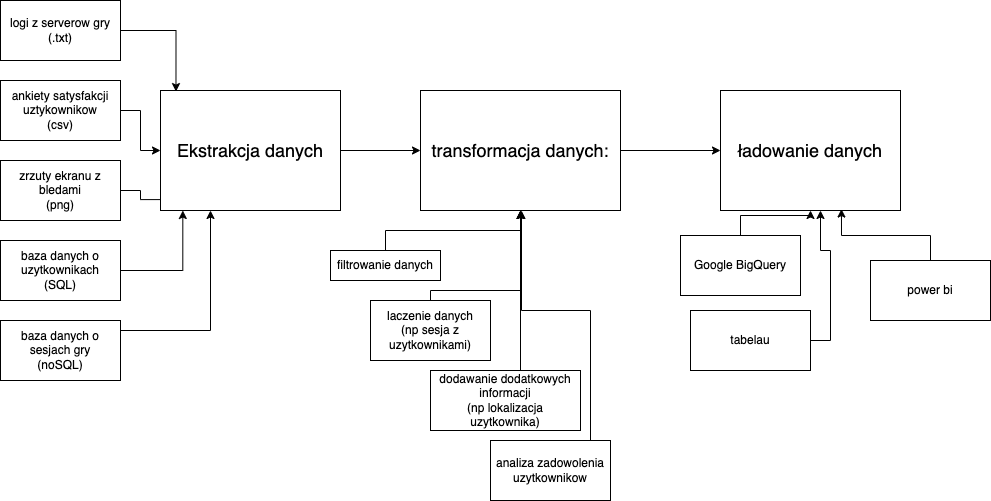

The diagram above was exported from draw.io. Its source (the exported page's mxGraphModel, read from the mxfile embedded in the PNG):
<mxGraphModel dx="954" dy="540" grid="1" gridSize="10" guides="1" tooltips="1" connect="1" arrows="1" fold="1" page="1" pageScale="1" pageWidth="827" pageHeight="1169" math="0" shadow="0">
  <root>
    <mxCell id="0" />
    <mxCell id="1" parent="0" />
    <mxCell id="Q9dEnLyItnckeLrdvwgd-10" style="edgeStyle=orthogonalEdgeStyle;rounded=0;orthogonalLoop=1;jettySize=auto;html=1;entryX=0.086;entryY=0.009;entryDx=0;entryDy=0;entryPerimeter=0;" parent="1" source="Q9dEnLyItnckeLrdvwgd-1" target="Q9dEnLyItnckeLrdvwgd-6" edge="1">
      <mxGeometry relative="1" as="geometry" />
    </mxCell>
    <mxCell id="Q9dEnLyItnckeLrdvwgd-1" value="logi z serverow gry&lt;br&gt;(.txt)" style="rounded=0;whiteSpace=wrap;html=1;" parent="1" vertex="1">
      <mxGeometry x="40" y="60" width="120" height="60" as="geometry" />
    </mxCell>
    <mxCell id="Q9dEnLyItnckeLrdvwgd-7" value="" style="edgeStyle=orthogonalEdgeStyle;rounded=0;orthogonalLoop=1;jettySize=auto;html=1;" parent="1" source="Q9dEnLyItnckeLrdvwgd-2" target="Q9dEnLyItnckeLrdvwgd-6" edge="1">
      <mxGeometry relative="1" as="geometry" />
    </mxCell>
    <mxCell id="Q9dEnLyItnckeLrdvwgd-2" value="ankiety satysfakcji uztykownikow&lt;br&gt;(csv)" style="rounded=0;whiteSpace=wrap;html=1;" parent="1" vertex="1">
      <mxGeometry x="40" y="140" width="120" height="60" as="geometry" />
    </mxCell>
    <mxCell id="Q9dEnLyItnckeLrdvwgd-11" style="edgeStyle=orthogonalEdgeStyle;rounded=0;orthogonalLoop=1;jettySize=auto;html=1;entryX=0.143;entryY=0.909;entryDx=0;entryDy=0;entryPerimeter=0;" parent="1" source="Q9dEnLyItnckeLrdvwgd-3" target="Q9dEnLyItnckeLrdvwgd-6" edge="1">
      <mxGeometry relative="1" as="geometry" />
    </mxCell>
    <mxCell id="Q9dEnLyItnckeLrdvwgd-3" value="zrzuty ekranu z bledami&lt;br&gt;(png)" style="rounded=0;whiteSpace=wrap;html=1;" parent="1" vertex="1">
      <mxGeometry x="40" y="220" width="120" height="60" as="geometry" />
    </mxCell>
    <mxCell id="Q9dEnLyItnckeLrdvwgd-12" style="edgeStyle=orthogonalEdgeStyle;rounded=0;orthogonalLoop=1;jettySize=auto;html=1;entryX=0.124;entryY=1;entryDx=0;entryDy=0;entryPerimeter=0;" parent="1" source="Q9dEnLyItnckeLrdvwgd-4" target="Q9dEnLyItnckeLrdvwgd-6" edge="1">
      <mxGeometry relative="1" as="geometry" />
    </mxCell>
    <mxCell id="Q9dEnLyItnckeLrdvwgd-4" value="baza danych o uzytkownikach&lt;br&gt;(SQL)" style="whiteSpace=wrap;html=1;" parent="1" vertex="1">
      <mxGeometry x="40" y="300" width="120" height="60" as="geometry" />
    </mxCell>
    <mxCell id="Q9dEnLyItnckeLrdvwgd-13" style="edgeStyle=orthogonalEdgeStyle;rounded=0;orthogonalLoop=1;jettySize=auto;html=1;" parent="1" source="Q9dEnLyItnckeLrdvwgd-5" target="Q9dEnLyItnckeLrdvwgd-6" edge="1">
      <mxGeometry relative="1" as="geometry">
        <Array as="points">
          <mxPoint x="250" y="390" />
        </Array>
      </mxGeometry>
    </mxCell>
    <mxCell id="Q9dEnLyItnckeLrdvwgd-5" value="baza danych o sesjach gry&lt;br&gt;(noSQL)" style="whiteSpace=wrap;html=1;" parent="1" vertex="1">
      <mxGeometry x="40" y="380" width="120" height="60" as="geometry" />
    </mxCell>
    <mxCell id="Q9dEnLyItnckeLrdvwgd-15" value="" style="edgeStyle=orthogonalEdgeStyle;rounded=0;orthogonalLoop=1;jettySize=auto;html=1;" parent="1" source="Q9dEnLyItnckeLrdvwgd-6" target="Q9dEnLyItnckeLrdvwgd-14" edge="1">
      <mxGeometry relative="1" as="geometry" />
    </mxCell>
    <mxCell id="Q9dEnLyItnckeLrdvwgd-6" value="&lt;font style=&quot;font-size: 18px;&quot;&gt;Ekstrakcja danych&lt;/font&gt;" style="rounded=0;whiteSpace=wrap;html=1;" parent="1" vertex="1">
      <mxGeometry x="200" y="150" width="180" height="120" as="geometry" />
    </mxCell>
    <mxCell id="ZduKrqyegUgsE7W9xIfa-10" value="" style="edgeStyle=orthogonalEdgeStyle;rounded=0;orthogonalLoop=1;jettySize=auto;html=1;" edge="1" parent="1" source="Q9dEnLyItnckeLrdvwgd-14" target="ZduKrqyegUgsE7W9xIfa-9">
      <mxGeometry relative="1" as="geometry" />
    </mxCell>
    <mxCell id="Q9dEnLyItnckeLrdvwgd-14" value="&lt;font style=&quot;font-size: 18px;&quot;&gt;transformacja danych:&lt;/font&gt;" style="rounded=0;whiteSpace=wrap;html=1;" parent="1" vertex="1">
      <mxGeometry x="460" y="150" width="200" height="120" as="geometry" />
    </mxCell>
    <mxCell id="ZduKrqyegUgsE7W9xIfa-5" style="edgeStyle=orthogonalEdgeStyle;rounded=0;orthogonalLoop=1;jettySize=auto;html=1;" edge="1" parent="1" source="ZduKrqyegUgsE7W9xIfa-1" target="Q9dEnLyItnckeLrdvwgd-14">
      <mxGeometry relative="1" as="geometry" />
    </mxCell>
    <mxCell id="ZduKrqyegUgsE7W9xIfa-1" value="filtrowanie danych" style="rounded=0;whiteSpace=wrap;html=1;" vertex="1" parent="1">
      <mxGeometry x="370" y="310" width="110" height="30" as="geometry" />
    </mxCell>
    <mxCell id="ZduKrqyegUgsE7W9xIfa-6" style="edgeStyle=orthogonalEdgeStyle;rounded=0;orthogonalLoop=1;jettySize=auto;html=1;" edge="1" parent="1" source="ZduKrqyegUgsE7W9xIfa-2" target="Q9dEnLyItnckeLrdvwgd-14">
      <mxGeometry relative="1" as="geometry">
        <Array as="points">
          <mxPoint x="470" y="350" />
          <mxPoint x="560" y="350" />
        </Array>
      </mxGeometry>
    </mxCell>
    <mxCell id="ZduKrqyegUgsE7W9xIfa-2" value="laczenie danych&lt;br&gt;(np sesja z uzytkownikami)" style="rounded=0;whiteSpace=wrap;html=1;" vertex="1" parent="1">
      <mxGeometry x="410" y="360" width="120" height="60" as="geometry" />
    </mxCell>
    <mxCell id="ZduKrqyegUgsE7W9xIfa-7" style="edgeStyle=orthogonalEdgeStyle;rounded=0;orthogonalLoop=1;jettySize=auto;html=1;" edge="1" parent="1" source="ZduKrqyegUgsE7W9xIfa-3" target="Q9dEnLyItnckeLrdvwgd-14">
      <mxGeometry relative="1" as="geometry">
        <mxPoint x="600" y="290" as="targetPoint" />
        <Array as="points">
          <mxPoint x="560" y="330" />
          <mxPoint x="560" y="330" />
        </Array>
      </mxGeometry>
    </mxCell>
    <mxCell id="ZduKrqyegUgsE7W9xIfa-3" value="dodawanie dodatkowych informacji&lt;br&gt;(np lokalizacja uzytkownika)" style="rounded=0;whiteSpace=wrap;html=1;" vertex="1" parent="1">
      <mxGeometry x="470" y="430" width="150" height="60" as="geometry" />
    </mxCell>
    <mxCell id="ZduKrqyegUgsE7W9xIfa-8" style="edgeStyle=orthogonalEdgeStyle;rounded=0;orthogonalLoop=1;jettySize=auto;html=1;" edge="1" parent="1" source="ZduKrqyegUgsE7W9xIfa-4" target="Q9dEnLyItnckeLrdvwgd-14">
      <mxGeometry relative="1" as="geometry">
        <mxPoint x="600" y="330" as="targetPoint" />
        <Array as="points">
          <mxPoint x="630" y="370" />
          <mxPoint x="561" y="370" />
        </Array>
      </mxGeometry>
    </mxCell>
    <mxCell id="ZduKrqyegUgsE7W9xIfa-4" value="analiza zadowolenia uzytkownikow" style="rounded=0;whiteSpace=wrap;html=1;" vertex="1" parent="1">
      <mxGeometry x="530" y="500" width="120" height="60" as="geometry" />
    </mxCell>
    <mxCell id="ZduKrqyegUgsE7W9xIfa-9" value="&lt;font style=&quot;font-size: 18px;&quot;&gt;ładowanie danych&lt;/font&gt;" style="rounded=0;whiteSpace=wrap;html=1;" vertex="1" parent="1">
      <mxGeometry x="760" y="150" width="180" height="120" as="geometry" />
    </mxCell>
    <mxCell id="ZduKrqyegUgsE7W9xIfa-12" value="" style="edgeStyle=orthogonalEdgeStyle;rounded=0;orthogonalLoop=1;jettySize=auto;html=1;" edge="1" parent="1" source="ZduKrqyegUgsE7W9xIfa-11" target="ZduKrqyegUgsE7W9xIfa-9">
      <mxGeometry relative="1" as="geometry" />
    </mxCell>
    <mxCell id="ZduKrqyegUgsE7W9xIfa-11" value="Google BigQuery" style="rounded=0;whiteSpace=wrap;html=1;" vertex="1" parent="1">
      <mxGeometry x="720" y="295" width="120" height="60" as="geometry" />
    </mxCell>
    <mxCell id="ZduKrqyegUgsE7W9xIfa-14" value="" style="edgeStyle=orthogonalEdgeStyle;rounded=0;orthogonalLoop=1;jettySize=auto;html=1;" edge="1" parent="1" source="ZduKrqyegUgsE7W9xIfa-13" target="ZduKrqyegUgsE7W9xIfa-9">
      <mxGeometry relative="1" as="geometry">
        <Array as="points">
          <mxPoint x="870" y="400" />
          <mxPoint x="870" y="310" />
          <mxPoint x="860" y="310" />
        </Array>
      </mxGeometry>
    </mxCell>
    <mxCell id="ZduKrqyegUgsE7W9xIfa-13" value="tabelau" style="rounded=0;whiteSpace=wrap;html=1;" vertex="1" parent="1">
      <mxGeometry x="730" y="370" width="120" height="60" as="geometry" />
    </mxCell>
    <mxCell id="ZduKrqyegUgsE7W9xIfa-16" style="edgeStyle=orthogonalEdgeStyle;rounded=0;orthogonalLoop=1;jettySize=auto;html=1;entryX=0.672;entryY=0.988;entryDx=0;entryDy=0;entryPerimeter=0;" edge="1" parent="1" source="ZduKrqyegUgsE7W9xIfa-15" target="ZduKrqyegUgsE7W9xIfa-9">
      <mxGeometry relative="1" as="geometry" />
    </mxCell>
    <mxCell id="ZduKrqyegUgsE7W9xIfa-15" value="power bi" style="rounded=0;whiteSpace=wrap;html=1;" vertex="1" parent="1">
      <mxGeometry x="910" y="320" width="120" height="60" as="geometry" />
    </mxCell>
  </root>
</mxGraphModel>